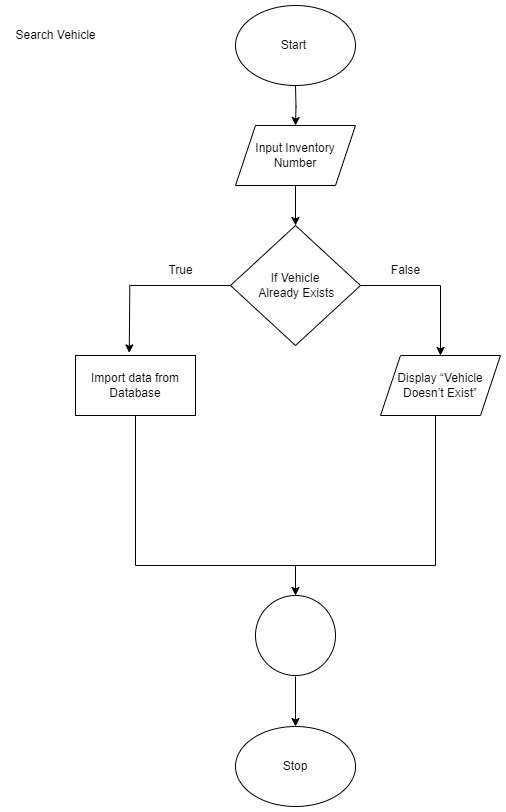

The diagram above was exported from draw.io. Its source (the exported page's mxGraphModel, read from the mxfile embedded in the PNG):
<mxGraphModel dx="1120" dy="478" grid="1" gridSize="10" guides="1" tooltips="1" connect="1" arrows="1" fold="1" page="1" pageScale="1" pageWidth="850" pageHeight="1100" math="0" shadow="0">
  <root>
    <mxCell id="0" />
    <mxCell id="1" parent="0" />
    <mxCell id="pqukzj5pBPfwg1x4PbZy-4" value="" style="edgeStyle=orthogonalEdgeStyle;rounded=0;orthogonalLoop=1;jettySize=auto;html=1;" parent="1" target="pqukzj5pBPfwg1x4PbZy-2" edge="1">
      <mxGeometry relative="1" as="geometry">
        <mxPoint x="330" y="90" as="sourcePoint" />
      </mxGeometry>
    </mxCell>
    <mxCell id="pqukzj5pBPfwg1x4PbZy-1" value="Start&amp;nbsp;" style="ellipse;whiteSpace=wrap;html=1;" parent="1" vertex="1">
      <mxGeometry x="270" y="10" width="120" height="80" as="geometry" />
    </mxCell>
    <mxCell id="pqukzj5pBPfwg1x4PbZy-6" value="" style="edgeStyle=orthogonalEdgeStyle;rounded=0;orthogonalLoop=1;jettySize=auto;html=1;" parent="1" source="pqukzj5pBPfwg1x4PbZy-2" target="pqukzj5pBPfwg1x4PbZy-5" edge="1">
      <mxGeometry relative="1" as="geometry" />
    </mxCell>
    <mxCell id="pqukzj5pBPfwg1x4PbZy-2" value="Input Inventory Number" style="shape=parallelogram;perimeter=parallelogramPerimeter;whiteSpace=wrap;html=1;fixedSize=1;" parent="1" vertex="1">
      <mxGeometry x="270" y="130" width="120" height="60" as="geometry" />
    </mxCell>
    <mxCell id="pqukzj5pBPfwg1x4PbZy-5" value="If Vehicle&lt;br&gt;&amp;nbsp;Already Exists" style="rhombus;whiteSpace=wrap;html=1;" parent="1" vertex="1">
      <mxGeometry x="265" y="230" width="130" height="120" as="geometry" />
    </mxCell>
    <mxCell id="pqukzj5pBPfwg1x4PbZy-13" value="" style="endArrow=none;html=1;rounded=0;entryX=0;entryY=0.5;entryDx=0;entryDy=0;" parent="1" target="pqukzj5pBPfwg1x4PbZy-5" edge="1">
      <mxGeometry width="50" height="50" relative="1" as="geometry">
        <mxPoint x="165" y="290" as="sourcePoint" />
        <mxPoint x="235" y="270" as="targetPoint" />
      </mxGeometry>
    </mxCell>
    <mxCell id="pqukzj5pBPfwg1x4PbZy-14" value="" style="endArrow=classic;html=1;rounded=0;entryX=0.448;entryY=-0.043;entryDx=0;entryDy=0;entryPerimeter=0;" parent="1" edge="1">
      <mxGeometry width="50" height="50" relative="1" as="geometry">
        <mxPoint x="164.32" y="289.2" as="sourcePoint" />
        <mxPoint x="163.76" y="357.4200000000001" as="targetPoint" />
      </mxGeometry>
    </mxCell>
    <mxCell id="pqukzj5pBPfwg1x4PbZy-15" value="True" style="text;html=1;align=center;verticalAlign=middle;resizable=0;points=[];autosize=1;strokeColor=none;fillColor=none;" parent="1" vertex="1">
      <mxGeometry x="190" y="260" width="50" height="30" as="geometry" />
    </mxCell>
    <mxCell id="pqukzj5pBPfwg1x4PbZy-16" value="" style="endArrow=none;html=1;rounded=0;entryX=0;entryY=0.5;entryDx=0;entryDy=0;" parent="1" edge="1">
      <mxGeometry width="50" height="50" relative="1" as="geometry">
        <mxPoint x="395" y="290" as="sourcePoint" />
        <mxPoint x="475" y="290" as="targetPoint" />
      </mxGeometry>
    </mxCell>
    <mxCell id="pqukzj5pBPfwg1x4PbZy-17" value="" style="endArrow=classic;html=1;rounded=0;entryX=0.5;entryY=0;entryDx=0;entryDy=0;" parent="1" edge="1">
      <mxGeometry width="50" height="50" relative="1" as="geometry">
        <mxPoint x="475" y="290" as="sourcePoint" />
        <mxPoint x="475" y="360" as="targetPoint" />
      </mxGeometry>
    </mxCell>
    <mxCell id="pqukzj5pBPfwg1x4PbZy-52" value="Stop" style="ellipse;whiteSpace=wrap;html=1;" parent="1" vertex="1">
      <mxGeometry x="270" y="731" width="120" height="80" as="geometry" />
    </mxCell>
    <mxCell id="pqukzj5pBPfwg1x4PbZy-56" value="False" style="text;html=1;align=center;verticalAlign=middle;resizable=0;points=[];autosize=1;strokeColor=none;fillColor=none;" parent="1" vertex="1">
      <mxGeometry x="415" y="260" width="50" height="30" as="geometry" />
    </mxCell>
    <mxCell id="WzTIhdFClU_jQok3fu-q-4" value="" style="ellipse;whiteSpace=wrap;html=1;" parent="1" vertex="1">
      <mxGeometry x="290" y="600" width="80" height="80" as="geometry" />
    </mxCell>
    <mxCell id="WzTIhdFClU_jQok3fu-q-9" value="" style="endArrow=classic;html=1;rounded=0;entryX=0.5;entryY=0;entryDx=0;entryDy=0;" parent="1" target="pqukzj5pBPfwg1x4PbZy-52" edge="1">
      <mxGeometry width="50" height="50" relative="1" as="geometry">
        <mxPoint x="330" y="681" as="sourcePoint" />
        <mxPoint x="380" y="631" as="targetPoint" />
      </mxGeometry>
    </mxCell>
    <mxCell id="WzTIhdFClU_jQok3fu-q-10" value="Search Vehicle" style="text;html=1;align=center;verticalAlign=middle;resizable=0;points=[];autosize=1;strokeColor=none;fillColor=none;" parent="1" vertex="1">
      <mxGeometry x="40" y="25" width="100" height="30" as="geometry" />
    </mxCell>
    <mxCell id="WzTIhdFClU_jQok3fu-q-11" value="Import data from Database" style="rounded=0;whiteSpace=wrap;html=1;" parent="1" vertex="1">
      <mxGeometry x="110" y="360" width="120" height="60" as="geometry" />
    </mxCell>
    <mxCell id="WzTIhdFClU_jQok3fu-q-16" value="Display “Vehicle Doesn’t Exist”" style="shape=parallelogram;perimeter=parallelogramPerimeter;whiteSpace=wrap;html=1;fixedSize=1;" parent="1" vertex="1">
      <mxGeometry x="415" y="360" width="120" height="60" as="geometry" />
    </mxCell>
    <mxCell id="WzTIhdFClU_jQok3fu-q-18" value="" style="endArrow=none;html=1;rounded=0;" parent="1" edge="1">
      <mxGeometry width="50" height="50" relative="1" as="geometry">
        <mxPoint x="470" y="570" as="sourcePoint" />
        <mxPoint x="470" y="420" as="targetPoint" />
      </mxGeometry>
    </mxCell>
    <mxCell id="WzTIhdFClU_jQok3fu-q-20" value="" style="endArrow=none;html=1;rounded=0;" parent="1" edge="1">
      <mxGeometry width="50" height="50" relative="1" as="geometry">
        <mxPoint x="170" y="570" as="sourcePoint" />
        <mxPoint x="470" y="570" as="targetPoint" />
      </mxGeometry>
    </mxCell>
    <mxCell id="WzTIhdFClU_jQok3fu-q-21" value="" style="endArrow=classic;html=1;rounded=0;" parent="1" edge="1">
      <mxGeometry width="50" height="50" relative="1" as="geometry">
        <mxPoint x="330" y="570" as="sourcePoint" />
        <mxPoint x="330" y="600" as="targetPoint" />
      </mxGeometry>
    </mxCell>
    <mxCell id="WzTIhdFClU_jQok3fu-q-22" value="" style="endArrow=none;html=1;rounded=0;entryX=0.5;entryY=1;entryDx=0;entryDy=0;" parent="1" target="WzTIhdFClU_jQok3fu-q-11" edge="1">
      <mxGeometry width="50" height="50" relative="1" as="geometry">
        <mxPoint x="170" y="570" as="sourcePoint" />
        <mxPoint x="220" y="520" as="targetPoint" />
      </mxGeometry>
    </mxCell>
  </root>
</mxGraphModel>